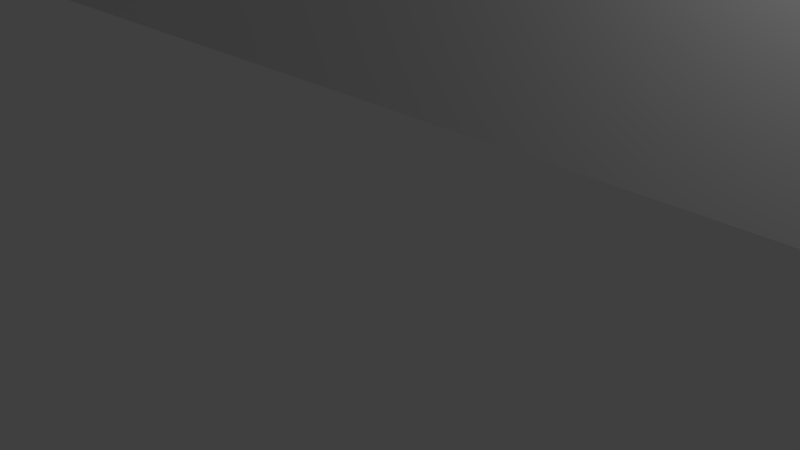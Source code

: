 # Source: k-wing-blank-v2.blend  (saved by Blender 2.71.0; exported with 4.5.12 LTS)
import bpy
from mathutils import Matrix  # noqa: F401  (used for matrix-valued properties, if any)

bpy.ops.wm.read_factory_settings(use_empty=True)
scene = bpy.context.scene
scene.name = 'Scene'

# ---- collections
col_collection_1 = bpy.data.collections.new('Collection 1'); scene.collection.children.link(col_collection_1)

# ---- world
world_world = bpy.data.worlds.new('World'); scene.world = world_world
world_world.color = (0.05088, 0.05088, 0.05088)
world_world.use_sun_shadow = False
world_world.sun_shadow_jitter_overblur = 0.0
world_world.cycles.sampling_method = 'MANUAL'
world_world.cycles.sample_map_resolution = 256

# ---- cameras
cam_camera = bpy.data.cameras.new('Camera')
cam_camera.clip_end = 100.0
cam_camera.lens = 35.0
cam_camera.sensor_width = 32.0
cam_camera.sensor_height = 18.0
cam_camera.ortho_scale = 7.314
cam_camera.dof.focus_distance = 0.0
cam_camera.dof.aperture_fstop = 128.0

# ---- lights
light_lamp = bpy.data.lights.new('Lamp', 'POINT')
light_lamp.transmission_factor = 0.0
light_lamp.cutoff_distance = 30.0
light_lamp.energy = 100.0
light_lamp.shadow_buffer_clip_start = 1.001
light_lamp.shadow_soft_size = 0.1
light_lamp.shadow_maximum_resolution = 0.006
light_lamp.use_absolute_resolution = True
light_lamp.cycles.use_multiple_importance_sampling = False

# ---- meshes
me_k_wing_box = bpy.data.meshes.new('K-Wing-Box')
me_k_wing_box.from_pydata([(-48.0, 81.0, 24.0), (-48.0, 81.0, 0.001), (-48.0, 16.38, 0.001), (-48.0, 5.0, 24.0), (-48.0, 5.0, 0.001), (-47.0, 82.0, 24.0), (-47.19, 81.98, 0.001), (-47.19, 81.98, 24.0), (-47.38, 81.92, 24.0), (-46.0, 80.0, 24.0), (-47.56, 81.83, 24.0), (-47.92, 81.38, 24.0), (-47.92, 81.38, 24.0), (-47.71, 81.71, 24.0), (-47.71, 81.71, 24.0), (-47.71, 81.71, 24.0), (-47.83, 81.56, 24.0), (-47.98, 81.19, 24.0), (-0.411, 62.44, 15.41), (-1.001, 62.22, 15.56), (-0.665, 62.12, 15.25), (12.08, 62.64, 15.25), (11.94, 62.54, 14.5), (12.25, 62.19, 14.5), (-1.001, 61.97, 15.25), (-0.613, 61.93, 14.5), (-0.277, 62.23, 14.89), (-0.251, 62.19, 14.5), (-1.001, 61.81, 14.89), (-1.001, 61.76, 14.5), (0.06, 62.54, 14.5), (-0.082, 62.64, 15.25), (0.124, 62.99, 15.25), (0.298, 62.93, 14.5), (0.024, 63.35, 15.56), (0.298, 63.72, 15.25), (0.448, 63.36, 14.5), (0.448, 63.76, 14.89), (0.499, 63.78, 14.5), (0.298, 62.93, 6.998), (0.06, 63.64, 15.56), (-0.251, 63.55, 15.8), (13.0, 61.76, 6.998), (12.25, 62.19, 6.998), (11.5, 57.34, 6.998), (11.94, 62.54, 6.998), (11.7, 62.93, 6.998), (11.5, 63.78, 6.998), (11.5, 69.51, 0.995), (11.55, 63.36, 14.5), (-47.74, 81.67, 0.001), (-47.56, 81.83, 0.001), (-47.71, 81.71, 0.001), (-47.87, 81.49, 0.001), (-47.98, 81.19, 0.001), (0.0, 82.0, 0.001), (-47.0, 82.0, 0.001), (55.25, 80.67, 0.001), (54.34, 79.75, 0.001), (55.25, 80.67, 2.998), (54.34, 79.75, 2.998), (54.0, 78.5, 2.998), (54.0, 78.5, 0.001), (54.34, 77.25, 2.998), (54.34, 77.25, 0.001), (55.25, 76.34, 2.998), (56.5, 76.0, 2.998), (53.0, 77.0, 22.0), (21.0, 77.0, 0.997), (53.0, 77.0, 0.997), (58.0, 80.0, 22.0), (21.0, 77.0, 22.0), (55.25, 76.34, 0.001), (-8.997, 70.94, 22.0), (21.0, 70.94, 22.0), (0.0, 80.0, 22.0), (-8.997, 77.0, 22.0), (-39.71, 20.11, 21.25), (-9.703, 16.76, 21.25), (-39.56, 20.25, 20.89), (-47.92, 81.39, 0.001), (-47.92, 81.38, 0.001), (-47.83, 81.56, 0.001), (-47.78, 81.62, 0.001), (-39.94, 45.0, 21.57), (-40.26, 45.0, 21.8), (-39.94, 19.9, 21.57), (-47.38, 81.92, 0.001), (-46.67, 79.75, 0.001), (-47.0, 78.5, 0.001), (-39.51, 42.55, 14.5), (-39.51, 20.29, 20.5), (-39.51, 20.29, 7.398), (-41.0, 13.74, 21.98), (-41.0, 8.806, 22.0), (-16.23, 12.14, 22.0), (-42.0, 7.498, 0.001), (49.15, 4.0, 0.001), (-42.34, 6.247, 0.001), (-42.34, 8.748, 2.998), (-42.34, 8.748, 0.001), (-42.0, 7.498, 2.998), (-43.25, 9.663, 2.998), (-42.34, 6.247, 2.998), (-43.25, 5.332, 2.998), (-44.5, 4.997, 2.998), (-6.941, 60.43, 15.56), (-6.702, 60.25, 15.25), (-46.67, 77.25, 0.001), (-45.75, 80.67, 2.998), (-46.67, 79.75, 2.998), (-47.0, 78.5, 2.998), (-46.67, 77.25, 2.998), (-7.252, 39.35, 15.8), (-7.252, 60.66, 15.8), (-7.614, 39.71, 15.95), (-47.98, 4.805, 24.0), (-46.0, 5.997, 24.0), (-47.92, 4.617, 24.0), (-8.002, 61.22, 16.0), (-8.002, 40.1, 16.0), (-7.614, 60.93, 15.95), (-6.501, 60.1, 6.998), (-1.001, 61.76, 6.998), (-6.501, 60.1, 14.5), (-6.552, 60.14, 14.89), (-47.83, 4.444, 24.0), (-47.71, 4.293, 24.0), (-47.71, 4.293, 24.0), (-47.71, 4.293, 24.0), (-47.56, 4.169, 24.0), (-47.38, 4.076, 24.0), (-47.71, 4.293, 0.001), (-47.98, 4.805, 0.001), (-6.702, 38.8, 15.25), (-6.941, 39.04, 15.56), (-47.74, 4.331, 0.001), (-47.38, 4.076, 0.001), (-47.19, 4.019, 0.001), (-47.19, 4.019, 24.0), (0.499, 50.01, 0.995), (11.5, 50.01, 0.995), (0.499, 69.51, 0.995), (0.499, 57.34, 6.998), (-47.0, 4.0, 24.0), (-0.251, 62.19, 6.998), (-47.0, 4.0, 0.001), (0.499, 63.78, 6.998), (-47.78, 4.384, 0.001), (-47.56, 4.169, 0.001), (-47.83, 4.444, 0.001), (-47.92, 4.617, 0.001), (11.5, 50.01, 5.497), (11.5, 49.96, 5.885), (0.499, 50.01, 5.497), (11.5, 49.57, 6.559), (11.5, 49.26, 6.797), (-46.67, 6.247, 0.001), (-46.67, 8.748, 0.001), (-47.0, 7.498, 0.001), (-45.75, 5.332, 0.001), (11.5, 49.81, 6.248), (0.499, 49.81, 6.248), (-45.75, 9.663, 2.998), (-46.67, 8.748, 2.998), (-47.0, 7.498, 2.998), (-46.67, 6.247, 2.998), (21.0, 70.26, 21.8), (21.0, 69.51, 20.5), (21.0, 70.62, 21.95), (21.0, 69.95, 21.57), (21.0, 69.71, 21.25), (21.0, 69.56, 20.89), (21.0, 69.51, 16.0), (13.0, 69.51, 16.0), (12.61, 69.51, 15.95), (-8.997, 70.26, 21.8), (-8.997, 69.51, 20.5), (-8.997, 69.95, 21.57), (-8.997, 69.56, 20.89), (8.192, 69.51, 16.38), (11.5, 69.51, 14.5), (11.55, 69.51, 14.89), (11.7, 69.51, 15.25), (11.94, 69.51, 15.56), (12.25, 69.51, 15.8), (0.448, 69.51, 14.89), (0.499, 69.51, 14.5), (0.298, 69.51, 15.25), (0.06, 69.51, 15.56), (-0.251, 69.51, 15.8), (21.0, 45.0, 0.997), (51.56, 20.25, 20.89), (51.71, 45.0, 21.25), (51.56, 45.0, 20.89), (53.0, 42.19, 21.98), (53.0, 45.0, 21.98), (52.81, 45.0, 21.98), (0.499, 49.57, 6.559), (0.499, 49.26, 6.797), (0.499, 48.9, 6.947), (0.499, 49.96, 5.885), (28.7, 38.6, 14.5), (28.7, 42.75, 14.5), (28.65, 38.65, 14.89), (28.65, 42.8, 14.89), (28.26, 43.19, 15.56), (28.26, 39.04, 15.56), (28.5, 42.95, 15.25), (28.5, 38.8, 15.25), (27.2, 40.1, 16.0), (27.2, 44.25, 16.0), (20.0, 40.1, 16.0), (19.61, 39.71, 15.95), (18.94, 39.04, 15.56), (27.59, 39.71, 15.95), (27.59, 43.87, 15.95), (27.95, 39.35, 15.8), (27.95, 43.5, 15.8), (21.0, 45.0, 16.0), (18.7, 38.8, 15.25), (51.51, 45.0, 20.5), (51.94, 45.0, 21.57), (52.26, 45.0, 21.8), (52.62, 45.0, 21.95), (51.51, 43.66, 15.95), (51.51, 43.3, 15.8), (51.51, 42.99, 15.56), (51.51, 42.75, 15.25), (51.51, 20.29, 20.5), (51.51, 42.6, 14.89), (51.51, 44.05, 16.0), (51.51, 45.0, 16.0), (51.51, 42.55, 7.398), (51.51, 20.29, 7.398), (51.51, 42.55, 14.5), (-46.0, 80.0, 22.0), (53.0, 45.0, 0.997), (45.39, 43.66, 15.95), (45.76, 43.3, 15.8), (46.07, 42.99, 15.56), (-45.75, 76.34, 0.001), (46.3, 42.75, 15.25), (-44.5, 76.0, 0.001), (40.96, 45.0, 16.0), (45.01, 44.05, 16.0), (45.76, 39.35, 15.8), (45.39, 39.71, 15.95), (46.45, 42.6, 14.89), (46.51, 42.55, 14.5), (46.07, 39.04, 15.56), (46.3, 38.8, 15.25), (45.01, 40.1, 16.0), (-6.552, 38.65, 14.89), (-6.501, 38.6, 14.5), (-6.501, 41.75, 6.998), (-8.997, 45.0, 16.0), (19.25, 39.35, 15.8), (18.5, 38.6, 14.5), (18.5, 38.6, 0.995), (28.7, 38.6, 0.995), (-45.75, 80.67, 0.001), (-44.5, 81.0, 0.001), (-43.25, 80.67, 0.001), (-43.25, 80.67, 2.998), (-42.34, 79.75, 2.998), (18.55, 38.65, 14.89), (-44.5, 81.0, 2.998), (19.25, 60.66, 15.8), (-45.75, 76.34, 2.998), (-44.5, 76.0, 2.998), (18.94, 60.43, 15.56), (-43.25, 76.34, 2.998), (-43.25, 76.34, 0.001), (-42.34, 77.25, 2.998), (-42.34, 77.25, 0.001), (-42.0, 78.5, 2.998), (18.5, 41.75, 0.995), (18.5, 41.75, 6.998), (-46.0, 5.997, 22.0), (-41.0, 49.15, 22.0), (28.7, 42.75, 0.995), (-6.501, 38.6, 0.995), (18.5, 60.1, 6.998), (11.5, 48.51, 6.998), (0.499, 48.51, 6.998), (11.5, 48.9, 6.947), (-44.5, 9.998, 0.001), (-45.75, 9.663, 0.001), (-44.5, 4.997, 0.001), (-43.25, 5.332, 0.001), (-43.25, 9.663, 0.001), (-44.5, 9.998, 2.998), (-45.75, 5.332, 2.998), (51.94, 19.9, 21.57), (51.71, 20.11, 21.25), (-16.26, 39.04, 15.56), (-15.95, 39.35, 15.8), (-16.26, 43.19, 15.56), (-15.59, 43.87, 15.95), (-15.2, 40.1, 16.0), (-15.2, 44.25, 16.0), (-16.5, 38.8, 15.25), (-16.65, 38.65, 14.89), (60.0, 5.0, 24.0), (60.0, 32.77, 0.001), (60.0, 81.0, 24.0), (-15.95, 43.5, 15.8), (60.0, 81.0, 0.001), (-15.59, 39.71, 15.95), (60.0, 5.0, 0.001), (59.0, 82.0, 24.0), (59.19, 81.98, 24.0), (58.0, 80.0, 24.0), (59.38, 81.92, 24.0), (59.0, 4.0, 0.001), (59.0, 4.0, 24.0), (59.0, 82.0, 0.001), (-16.7, 38.6, 14.5), (-6.501, 41.75, 0.995), (-16.5, 42.95, 15.25), (-16.65, 42.8, 14.89), (-16.7, 42.75, 14.5), (-24.25, 43.5, 15.8), (-23.94, 43.19, 15.56), (-25.0, 44.25, 16.0), (-23.55, 42.8, 14.89), (-23.5, 42.75, 14.5), (-24.62, 43.87, 15.95), (-24.25, 39.35, 15.8), (-23.94, 39.04, 15.56), (-23.7, 42.95, 15.25), (-23.5, 42.75, 0.995), (-23.7, 38.8, 15.25), (-23.55, 38.65, 14.89), (58.0, 5.997, 24.0), (56.5, 76.0, 0.001), (56.5, 81.0, 0.001), (57.75, 80.67, 0.001), (36.25, 43.5, 15.8), (35.94, 43.19, 15.56), (36.62, 43.87, 15.95), (37.0, 44.25, 16.0), (52.26, 19.62, 21.8), (57.75, 76.34, 0.001), (57.75, 80.67, 2.998), (58.67, 79.75, 2.998), (56.5, 81.0, 2.998), (57.75, 76.34, 2.998), (58.67, 77.25, 2.998), (59.0, 78.5, 2.998), (53.0, 49.15, 22.0), (58.0, 5.997, 22.0), (21.94, 16.55, 21.57), (22.25, 16.27, 21.8), (53.0, 8.806, 22.0), (22.93, 10.68, 22.0), (59.19, 4.019, 24.0), (59.38, 4.076, 24.0), (52.62, 19.3, 21.95), (53.0, 13.74, 21.98), (57.75, 5.332, 0.001), (56.5, 4.997, 0.001), (55.25, 5.332, 0.001), (57.75, 9.663, 2.998), (57.75, 9.663, 0.001), (58.67, 8.748, 2.998), (56.5, 9.998, 2.998), (56.5, 9.998, 0.001), (55.25, 9.663, 2.998), (55.25, 9.663, 0.001), (54.34, 8.748, 2.998), (54.34, 8.748, 0.001), (54.34, 6.247, 2.998), (55.25, 5.332, 2.998), (56.5, 4.997, 2.998), (57.75, 5.332, 2.998), (58.67, 6.247, 0.001), (22.61, 15.94, 21.95), (21.7, 16.76, 21.25), (54.0, 7.498, 2.998), (59.0, 7.498, 2.998), (21.55, 16.89, 20.89), (35.7, 42.95, 15.25), (36.62, 39.71, 15.95), (37.0, 40.1, 16.0), (35.5, 42.75, 0.995), (35.7, 38.8, 15.25), (35.94, 39.04, 15.56), (35.55, 38.65, 14.89), (35.55, 42.8, 14.89), (35.5, 42.75, 14.5), (46.51, 38.6, 7.398), (46.51, 38.6, 14.5), (46.45, 38.65, 14.89), (36.25, 39.35, 15.8), (35.5, 38.6, 14.5), (36.62, 38.6, 7.347), (37.0, 38.6, 7.398), (35.5, 38.6, 5.897), (46.51, 42.55, 7.398), (59.83, 81.56, 24.0), (59.92, 81.38, 24.0), (59.98, 81.19, 24.0), (59.71, 81.71, 24.0), (59.71, 81.71, 24.0), (59.56, 81.83, 24.0), (59.71, 81.71, 24.0), (59.74, 81.67, 0.001), (59.71, 81.71, 0.001), (59.56, 81.83, 0.001), (59.92, 81.38, 0.001), (59.98, 81.19, 0.001), (59.19, 81.98, 0.001), (59.38, 81.92, 0.001), (59.83, 81.56, 0.001), (59.78, 81.62, 0.001), (58.67, 79.75, 0.001), (59.0, 78.5, 0.001), (58.67, 77.25, 0.001), (-41.0, 45.0, 0.997), (-39.51, 45.0, 16.0), (-8.997, 45.0, 0.997), (-16.7, 38.6, 0.995), (-16.7, 42.75, 0.995), (58.67, 8.748, 0.001), (-25.0, 40.1, 16.0), (59.92, 4.617, 24.0), (59.92, 4.617, 24.0), (35.7, 18.53, 6.648), (35.94, 18.55, 6.959), (35.7, 38.6, 6.648), (35.55, 18.51, 6.286), (35.55, 38.6, 6.286), (35.5, 18.5, 5.897), (35.5, 18.5, 0.995), (37.0, 18.67, 7.398), (36.25, 38.6, 7.197), (36.62, 18.63, 7.347), (-24.62, 39.71, 15.95), (-33.01, 44.05, 16.0), (-34.07, 39.04, 15.56), (-34.3, 38.8, 15.25), (-23.5, 38.6, 14.5), (-25.0, 38.6, 7.398), (-24.62, 38.6, 7.347), (-34.45, 38.65, 14.89), (35.94, 38.6, 6.959), (21.5, 16.94, 0.995), (36.25, 18.59, 7.197), (13.0, 63.33, 16.0), (20.0, 61.22, 16.0), (19.61, 60.93, 15.95), (18.55, 60.14, 14.89), (13.0, 61.81, 14.89), (18.5, 60.1, 14.5), (13.0, 61.97, 15.25), (-34.51, 38.6, 14.5), (59.71, 4.293, 24.0), (59.71, 4.293, 24.0), (59.83, 4.444, 24.0), (59.92, 4.617, 24.0), (59.98, 4.805, 24.0), (-33.39, 39.71, 15.95), (59.98, 4.805, 0.001), (59.87, 4.513, 0.001), (59.78, 4.384, 0.001), (59.92, 4.607, 0.001), (59.74, 4.331, 0.001), (59.38, 4.076, 0.001), (59.56, 4.169, 24.0), (-23.5, 38.6, 5.897), (-8.997, 77.0, 0.997), (59.83, 4.444, 0.001), (59.71, 4.293, 24.0), (59.71, 4.293, 0.001), (-24.25, 38.6, 7.197), (-23.94, 38.6, 6.959), (59.19, 4.019, 0.001), (59.56, 4.169, 0.001), (59.92, 4.617, 0.001), (54.34, 6.247, 0.001), (54.0, 7.498, 0.001), (11.5, 8.502, 22.0), (28.23, 12.14, 22.0), (28.23, 16.25, 22.0), (22.93, 15.66, 22.0), (11.5, 10.68, 22.0), (0.499, 8.502, 22.0), (21.5, 16.94, 20.5), (21.7, 11.91, 21.25), (59.0, 7.498, 0.001), (58.67, 6.247, 2.998), (-9.502, 16.94, 0.995), (21.94, 11.67, 21.57), (21.55, 12.06, 20.89), (21.5, 12.11, 20.5), (21.5, 12.11, 0.995), (22.25, 11.36, 21.8), (22.61, 11.0, 21.95), (11.5, 11.36, 21.8), (11.5, 11.0, 21.95), (11.5, 11.91, 21.25), (11.5, 12.11, 20.5), (11.5, 12.06, 20.89), (11.5, 11.67, 21.57), (-23.7, 38.6, 6.648), (-23.94, 18.55, 6.959), (-24.25, 18.59, 7.197), (-23.5, 18.5, 0.995), (-23.5, 18.5, 5.897), (-23.55, 38.6, 6.286), (-23.55, 18.51, 6.286), (-24.62, 18.63, 7.347), (-39.51, 43.3, 15.8), (-39.51, 45.0, 20.5), (-39.56, 45.0, 20.89), (-40.81, 45.0, 21.98), (-41.0, 45.0, 21.98), (-41.0, 42.19, 21.98), (-40.62, 45.0, 21.95), (-39.71, 45.0, 21.25), (-39.51, 43.66, 15.95), (-33.76, 43.3, 15.8), (-33.39, 43.66, 15.95), (-39.51, 44.05, 16.0), (-39.51, 42.75, 15.25), (-34.3, 42.75, 15.25), (-39.51, 42.99, 15.56), (-33.76, 39.35, 15.8), (-34.07, 42.99, 15.56), (-34.45, 42.6, 14.89), (-33.01, 40.1, 16.0), (-39.51, 42.6, 14.89), (-34.51, 42.55, 14.5), (-39.51, 42.55, 7.398), (13.0, 62.92, 15.95), (13.0, 62.54, 15.8), (18.7, 60.25, 15.25), (13.0, 61.76, 14.5), (12.61, 63.44, 15.95), (12.25, 63.55, 15.8), (13.0, 62.22, 15.56), (12.55, 62.85, 15.8), (12.47, 62.53, 15.56), (11.98, 63.02, 15.41), (-34.51, 38.6, 7.398), (-34.51, 42.55, 7.398), (-41.0, 77.0, 0.997), (-16.23, 16.25, 22.0), (-10.93, 15.66, 22.0), (-10.93, 10.68, 22.0), (0.499, 10.68, 22.0), (-9.553, 16.89, 20.89), (11.5, 8.502, 13.0), (0.499, 8.502, 13.0), (0.499, 12.11, 20.5), (0.499, 12.06, 20.89), (0.499, 11.91, 21.25), (0.499, 11.67, 21.57), (0.499, 11.36, 21.8), (0.499, 11.0, 21.95), (11.5, 12.11, 13.0), (0.499, 12.11, 13.0), (-9.502, 16.94, 20.5), (-9.502, 12.11, 0.995), (-8.997, 70.62, 21.95), (-8.997, 69.71, 21.25), (-9.502, 12.11, 20.5), (-10.25, 11.36, 21.8), (-9.941, 11.67, 21.57), (-9.941, 16.55, 21.57), (-9.703, 11.91, 21.25), (-8.997, 69.51, 16.0), (-1.001, 69.51, 16.0), (-0.613, 69.51, 15.95), (-9.553, 12.06, 20.89), (-10.25, 16.27, 21.8), (-10.61, 15.94, 21.95), (-10.61, 11.0, 21.95), (12.61, 61.93, 14.5), (12.66, 62.12, 15.25), (12.28, 63.34, 15.8), (11.94, 63.64, 15.56), (11.7, 63.72, 15.25), (11.55, 63.76, 14.89), (11.75, 63.35, 15.25), (11.5, 63.78, 14.5), (-25.0, 18.67, 7.398), (-23.7, 18.53, 6.648), (11.75, 62.95, 14.89), (-42.0, 78.5, 0.001), (-40.26, 19.62, 21.8), (-40.62, 19.3, 21.95), (-41.0, 77.0, 22.0), (-42.34, 79.75, 0.001), (-1.001, 63.33, 16.0), (-0.351, 63.13, 15.8), (-0.613, 63.44, 15.95), (-0.251, 62.77, 15.56), (-0.548, 62.85, 15.8), (-1.001, 62.54, 15.8), (-1.001, 62.92, 15.95), (-0.716, 63.15, 15.95), (-0.807, 62.63, 15.8)], [], [(0, 1, 2), (0, 2, 3), (4, 3, 2), (5, 6, 7), (7, 8, 9), (8, 10, 9), (11, 12, 9), (5, 7, 9), (13, 9, 14), (14, 9, 15), (10, 15, 9), (16, 9, 13), (16, 11, 9), (17, 9, 12), (0, 9, 17), (18, 19, 20), (21, 22, 23), (19, 24, 20), (20, 25, 26), (25, 27, 26), (25, 28, 29), (18, 20, 26), (30, 31, 18), (30, 32, 31), (24, 25, 20), (30, 26, 27), (33, 32, 30), (34, 32, 35), (33, 36, 35), (32, 33, 35), (37, 35, 36), (36, 38, 37), (30, 39, 33), (40, 41, 34), (35, 40, 34), (30, 18, 26), (42, 43, 44), (43, 45, 44), (45, 46, 44), (45, 43, 23), (47, 48, 44), (47, 44, 46), (49, 47, 46), (14, 50, 13), (51, 52, 10), (16, 53, 11), (54, 1, 17), (15, 52, 14), (25, 24, 28), (55, 56, 5), (57, 58, 55), (58, 59, 60), (58, 60, 61), (58, 61, 62), (62, 61, 63), (62, 63, 64), (64, 63, 65), (59, 66, 60), (60, 66, 61), (61, 66, 63), (67, 68, 69), (67, 70, 71), (72, 55, 64), (67, 71, 68), (73, 74, 75), (76, 73, 75), (71, 75, 74), (77, 78, 79), (53, 80, 11), (12, 81, 17), (50, 14, 52), (82, 16, 83), (13, 83, 16), (15, 10, 52), (84, 85, 86), (8, 87, 10), (12, 80, 81), (12, 11, 80), (53, 16, 82), (77, 84, 86), (54, 17, 81), (56, 6, 5), (8, 7, 87), (6, 87, 7), (83, 88, 82), (83, 13, 50), (51, 10, 87), (1, 54, 88), (0, 17, 1), (89, 1, 88), (90, 91, 92), (93, 94, 95), (96, 97, 98), (99, 100, 96), (99, 96, 101), (102, 100, 99), (98, 103, 101), (98, 101, 96), (103, 104, 101), (99, 101, 105), (106, 107, 19), (80, 88, 81), (54, 81, 88), (53, 88, 80), (82, 88, 53), (50, 88, 83), (52, 88, 50), (51, 88, 52), (87, 88, 51), (6, 88, 87), (2, 1, 89), (108, 2, 89), (88, 109, 110), (88, 110, 111), (88, 111, 89), (89, 111, 112), (89, 112, 108), (112, 111, 109), (110, 109, 111), (113, 114, 115), (3, 116, 117), (114, 113, 106), (116, 118, 117), (119, 120, 121), (122, 123, 124), (28, 24, 125), (125, 124, 28), (107, 125, 24), (24, 19, 107), (126, 117, 118), (127, 117, 126), (128, 117, 127), (129, 117, 128), (130, 117, 129), (130, 131, 117), (124, 29, 28), (132, 130, 129), (129, 128, 132), (133, 118, 116), (3, 4, 116), (134, 107, 135), (106, 135, 107), (134, 125, 107), (127, 136, 128), (128, 136, 132), (121, 115, 114), (133, 116, 4), (135, 106, 113), (137, 138, 131), (131, 139, 117), (48, 140, 141), (140, 142, 143), (144, 117, 139), (139, 131, 138), (39, 145, 143), (146, 144, 138), (144, 139, 138), (143, 147, 39), (148, 127, 126), (39, 147, 33), (137, 131, 130), (33, 147, 36), (132, 149, 130), (147, 38, 36), (150, 126, 118), (150, 148, 126), (127, 148, 136), (147, 143, 142), (150, 118, 151), (133, 151, 118), (137, 130, 149), (141, 152, 44), (152, 153, 44), (141, 140, 152), (154, 152, 140), (44, 155, 156), (138, 157, 146), (137, 157, 138), (2, 158, 159), (160, 146, 157), (137, 149, 157), (149, 132, 157), (132, 136, 157), (136, 148, 157), (159, 157, 4), (148, 150, 157), (150, 151, 157), (133, 157, 151), (4, 157, 133), (2, 159, 4), (155, 44, 161), (162, 161, 153), (158, 163, 164), (153, 161, 44), (158, 164, 165), (158, 165, 159), (154, 153, 152), (159, 165, 166), (159, 166, 157), (157, 166, 160), (155, 161, 162), (167, 168, 169), (167, 170, 171), (167, 171, 172), (167, 172, 168), (173, 71, 168), (174, 168, 175), (169, 176, 167), (168, 172, 177), (178, 171, 170), (170, 167, 178), (176, 178, 167), (172, 179, 177), (180, 175, 168), (166, 165, 163), (164, 163, 165), (177, 180, 168), (173, 168, 174), (181, 182, 180), (180, 183, 184), (180, 184, 185), (180, 185, 175), (183, 180, 182), (181, 48, 47), (180, 186, 187), (180, 187, 142), (180, 142, 181), (187, 186, 38), (37, 38, 186), (188, 180, 189), (35, 188, 189), (35, 189, 40), (38, 147, 187), (186, 180, 188), (186, 188, 37), (35, 37, 188), (189, 190, 40), (48, 181, 142), (142, 140, 48), (141, 44, 48), (142, 187, 147), (58, 62, 55), (74, 168, 71), (169, 168, 74), (68, 71, 173), (68, 191, 69), (192, 193, 194), (195, 196, 197), (143, 154, 140), (155, 198, 156), (199, 156, 198), (200, 156, 199), (162, 153, 201), (153, 154, 201), (155, 162, 198), (198, 143, 199), (162, 143, 198), (143, 162, 201), (143, 201, 154), (202, 203, 204), (205, 204, 203), (206, 207, 208), (208, 209, 205), (204, 205, 209), (210, 211, 212), (212, 213, 210), (207, 214, 209), (215, 216, 210), (211, 210, 216), (217, 218, 215), (216, 215, 218), (218, 217, 206), (207, 206, 217), (219, 212, 211), (220, 204, 209), (196, 221, 197), (194, 197, 221), (193, 197, 194), (222, 197, 193), (223, 197, 222), (224, 197, 223), (146, 97, 144), (221, 225, 226), (227, 228, 229), (228, 230, 229), (225, 221, 231), (221, 232, 231), (233, 234, 235), (234, 229, 235), (0, 3, 9), (236, 9, 117), (237, 69, 191), (221, 196, 232), (237, 232, 196), (238, 239, 225), (226, 225, 239), (227, 226, 240), (239, 240, 226), (238, 225, 231), (6, 56, 88), (2, 108, 241), (228, 227, 242), (240, 242, 227), (243, 2, 241), (244, 245, 232), (239, 246, 240), (247, 239, 238), (230, 228, 248), (242, 248, 228), (248, 249, 230), (235, 230, 249), (240, 250, 242), (251, 248, 242), (231, 232, 245), (245, 238, 231), (247, 238, 252), (245, 252, 238), (244, 252, 245), (233, 235, 249), (244, 232, 237), (125, 253, 124), (254, 255, 124), (25, 29, 123), (27, 25, 123), (123, 145, 27), (29, 124, 123), (122, 124, 255), (120, 119, 256), (115, 121, 120), (209, 208, 207), (207, 217, 214), (257, 214, 217), (257, 217, 213), (215, 213, 217), (258, 259, 202), (260, 202, 259), (215, 210, 213), (220, 209, 214), (261, 56, 262), (261, 88, 56), (56, 55, 262), (263, 262, 55), (264, 263, 265), (204, 220, 266), (263, 264, 267), (263, 267, 262), (266, 258, 202), (266, 202, 204), (262, 267, 109), (262, 109, 261), (213, 268, 257), (261, 109, 88), (269, 241, 112), (108, 112, 241), (241, 269, 270), (241, 270, 243), (268, 271, 257), (243, 270, 272), (243, 272, 273), (274, 275, 273), (274, 273, 272), (112, 109, 269), (270, 269, 109), (270, 109, 267), (270, 267, 264), (270, 264, 265), (265, 276, 270), (277, 259, 278), (259, 258, 278), (2, 243, 273), (117, 9, 3), (236, 279, 280), (202, 260, 203), (281, 203, 260), (277, 282, 259), (94, 280, 279), (278, 283, 284), (285, 255, 284), (255, 278, 284), (143, 122, 285), (236, 117, 279), (156, 286, 44), (156, 200, 286), (255, 277, 278), (284, 44, 286), (200, 285, 284), (200, 284, 286), (2, 55, 287), (158, 2, 288), (199, 143, 200), (285, 200, 143), (289, 146, 160), (98, 97, 290), (289, 290, 97), (288, 2, 287), (289, 97, 146), (102, 291, 100), (291, 102, 292), (291, 292, 287), (287, 292, 163), (287, 163, 288), (288, 163, 158), (160, 166, 293), (221, 229, 194), (160, 293, 105), (160, 105, 289), (289, 105, 104), (289, 104, 290), (103, 98, 290), (103, 290, 104), (227, 229, 226), (166, 163, 293), (105, 293, 163), (105, 163, 292), (105, 292, 102), (102, 99, 105), (105, 101, 104), (222, 294, 223), (193, 295, 222), (145, 30, 27), (145, 39, 30), (123, 122, 143), (123, 143, 145), (255, 285, 122), (254, 124, 253), (296, 297, 298), (299, 300, 301), (256, 301, 120), (300, 120, 301), (134, 135, 302), (302, 303, 134), (304, 305, 306), (125, 134, 253), (307, 298, 297), (297, 296, 113), (135, 113, 296), (308, 306, 305), (113, 115, 309), (113, 309, 297), (309, 299, 307), (309, 307, 297), (299, 309, 300), (296, 302, 135), (309, 115, 300), (120, 300, 115), (305, 304, 310), (5, 311, 55), (312, 313, 314), (311, 313, 312), (315, 316, 97), (144, 97, 316), (317, 55, 311), (253, 134, 303), (303, 318, 253), (254, 253, 318), (254, 318, 282), (255, 319, 277), (282, 277, 319), (282, 255, 254), (282, 319, 255), (298, 320, 296), (321, 303, 302), (303, 321, 322), (323, 324, 307), (301, 325, 299), (302, 320, 321), (326, 321, 320), (302, 296, 320), (326, 327, 321), (299, 328, 307), (298, 307, 324), (328, 299, 325), (256, 325, 301), (324, 320, 298), (323, 329, 324), (330, 324, 329), (331, 326, 320), (320, 324, 331), (330, 331, 324), (327, 332, 322), (331, 333, 326), (322, 321, 327), (5, 9, 311), (334, 327, 326), (75, 71, 70), (75, 70, 313), (335, 313, 70), (72, 336, 305), (337, 317, 338), (339, 218, 340), (206, 340, 218), (339, 341, 218), (216, 218, 341), (341, 342, 216), (211, 216, 342), (57, 55, 337), (317, 337, 55), (223, 294, 343), (344, 305, 336), (223, 343, 224), (345, 338, 346), (338, 345, 347), (338, 347, 337), (337, 347, 59), (337, 59, 57), (57, 59, 58), (64, 65, 72), (72, 65, 66), (72, 66, 336), (336, 66, 348), (336, 348, 344), (349, 344, 348), (65, 63, 66), (66, 59, 347), (66, 347, 345), (66, 345, 346), (346, 350, 66), (67, 351, 70), (221, 226, 229), (70, 352, 335), (70, 351, 352), (294, 222, 295), (193, 192, 295), (192, 194, 229), (353, 354, 294), (355, 356, 352), (357, 358, 335), (294, 295, 353), (279, 335, 352), (359, 224, 343), (195, 197, 359), (197, 224, 359), (360, 195, 359), (361, 315, 362), (315, 97, 362), (363, 362, 97), (364, 365, 366), (365, 364, 367), (365, 367, 368), (368, 367, 369), (368, 369, 370), (370, 369, 371), (370, 371, 372), (363, 373, 374), (363, 374, 375), (363, 375, 362), (362, 375, 376), (362, 376, 361), (361, 376, 377), (378, 359, 343), (353, 295, 379), (373, 380, 374), (374, 380, 375), (375, 371, 369), (375, 369, 367), (375, 367, 364), (375, 364, 366), (366, 381, 375), (295, 192, 379), (192, 382, 379), (342, 244, 211), (219, 211, 244), (208, 383, 206), (384, 385, 341), (340, 206, 383), (208, 205, 383), (341, 339, 384), (203, 281, 386), (191, 219, 244), (387, 388, 383), (389, 390, 391), (383, 390, 387), (390, 205, 391), (203, 391, 205), (383, 205, 390), (389, 387, 390), (391, 203, 386), (250, 240, 246), (239, 247, 246), (251, 242, 250), (392, 249, 393), (393, 249, 394), (248, 394, 249), (248, 251, 394), (388, 250, 395), (246, 395, 250), (246, 247, 395), (342, 341, 385), (385, 384, 252), (252, 244, 385), (342, 385, 244), (388, 251, 250), (388, 395, 340), (339, 340, 395), (395, 247, 384), (339, 395, 384), (247, 252, 384), (340, 383, 388), (387, 251, 388), (396, 393, 389), (394, 389, 393), (394, 251, 389), (387, 389, 251), (389, 391, 396), (397, 398, 396), (386, 399, 391), (400, 233, 249), (260, 386, 281), (401, 313, 402), (403, 402, 313), (404, 405, 313), (406, 313, 405), (407, 313, 401), (306, 403, 313), (408, 409, 404), (404, 407, 408), (407, 404, 313), (314, 313, 406), (306, 313, 304), (410, 406, 405), (313, 335, 304), (406, 410, 314), (402, 411, 401), (412, 411, 403), (306, 308, 403), (413, 312, 414), (314, 414, 312), (414, 314, 410), (405, 404, 409), (415, 401, 411), (402, 403, 411), (412, 403, 308), (407, 401, 416), (415, 416, 401), (416, 408, 407), (409, 410, 405), (312, 317, 311), (413, 317, 312), (338, 317, 417), (413, 417, 317), (308, 305, 418), (419, 305, 344), (419, 418, 305), (413, 414, 417), (418, 417, 308), (410, 417, 414), (409, 408, 417), (410, 409, 417), (408, 416, 417), (416, 415, 417), (415, 411, 417), (412, 417, 411), (308, 417, 412), (346, 417, 418), (346, 418, 350), (346, 338, 417), (349, 419, 344), (419, 349, 350), (419, 350, 418), (348, 66, 349), (350, 349, 66), (420, 421, 422), (423, 322, 424), (425, 365, 305), (316, 357, 335), (256, 421, 325), (256, 422, 421), (325, 426, 328), (323, 307, 328), (427, 428, 335), (191, 244, 237), (234, 233, 392), (400, 392, 233), (400, 249, 392), (230, 235, 229), (429, 430, 431), (432, 433, 399), (432, 399, 434), (399, 435, 434), (431, 433, 429), (432, 429, 433), (234, 392, 436), (234, 436, 229), (397, 437, 438), (436, 397, 438), (360, 355, 195), (323, 328, 439), (421, 440, 325), (423, 318, 322), (318, 303, 322), (329, 323, 439), (333, 331, 330), (441, 442, 330), (334, 326, 333), (443, 327, 334), (444, 445, 443), (439, 328, 426), (334, 446, 443), (333, 330, 442), (396, 431, 447), (396, 447, 437), (430, 447, 431), (259, 448, 260), (396, 391, 399), (399, 433, 396), (396, 437, 397), (437, 447, 449), (430, 449, 447), (386, 260, 435), (399, 386, 435), (431, 396, 433), (396, 398, 393), (436, 392, 398), (449, 438, 437), (397, 436, 398), (392, 393, 398), (67, 69, 351), (196, 351, 237), (69, 237, 351), (196, 195, 351), (173, 174, 450), (173, 451, 219), (213, 212, 452), (453, 454, 455), (454, 453, 456), (334, 333, 446), (442, 446, 333), (443, 457, 444), (458, 459, 335), (459, 460, 335), (460, 427, 335), (461, 335, 428), (462, 335, 461), (304, 335, 462), (426, 463, 439), (462, 464, 304), (310, 304, 464), (441, 330, 329), (464, 462, 461), (463, 329, 439), (465, 427, 460), (459, 466, 460), (465, 467, 427), (424, 322, 332), (458, 468, 459), (358, 469, 470), (358, 470, 335), (443, 471, 327), (422, 472, 420), (473, 460, 466), (466, 459, 468), (282, 318, 423), (474, 475, 458), (476, 477, 443), (332, 327, 471), (357, 478, 358), (424, 332, 423), (305, 100, 55), (469, 479, 470), (474, 458, 335), (470, 474, 335), (461, 480, 464), (291, 287, 55), (469, 358, 478), (351, 355, 352), (351, 195, 355), (372, 100, 370), (370, 305, 368), (481, 97, 482), (363, 97, 481), (372, 371, 380), (372, 380, 482), (482, 380, 373), (482, 373, 481), (481, 373, 363), (371, 375, 380), (335, 117, 316), (144, 316, 117), (483, 352, 356), (359, 484, 360), (355, 360, 484), (485, 486, 484), (486, 356, 484), (355, 484, 356), (279, 352, 483), (356, 487, 483), (279, 483, 488), (357, 316, 478), (315, 478, 316), (473, 465, 460), (229, 489, 382), (229, 382, 192), (343, 294, 354), (461, 428, 480), (468, 458, 475), (479, 475, 470), (474, 470, 475), (379, 490, 353), (473, 466, 377), (428, 427, 467), (467, 480, 428), (466, 468, 377), (229, 436, 489), (491, 310, 377), (315, 361, 377), (425, 305, 491), (310, 491, 305), (365, 368, 305), (310, 464, 377), (464, 480, 377), (480, 467, 377), (467, 465, 377), (465, 473, 377), (468, 475, 377), (475, 479, 377), (479, 469, 377), (478, 377, 469), (315, 377, 478), (434, 435, 448), (366, 425, 491), (366, 491, 381), (448, 432, 434), (366, 365, 425), (489, 432, 448), (377, 376, 492), (489, 429, 432), (377, 492, 381), (377, 381, 491), (430, 429, 489), (492, 376, 381), (376, 375, 381), (449, 430, 489), (438, 449, 489), (489, 436, 438), (282, 493, 259), (435, 260, 448), (482, 97, 372), (484, 359, 485), (343, 354, 378), (354, 353, 494), (495, 382, 496), (489, 496, 382), (448, 497, 489), (496, 489, 497), (486, 485, 378), (359, 378, 485), (354, 494, 498), (382, 495, 379), (354, 498, 378), (499, 378, 498), (356, 486, 499), (494, 500, 498), (500, 501, 498), (499, 498, 501), (379, 495, 490), (490, 495, 502), (503, 504, 496), (494, 353, 490), (502, 505, 490), (378, 499, 486), (501, 487, 499), (443, 477, 506), (506, 477, 507), (477, 476, 508), (477, 508, 507), (509, 423, 332), (471, 510, 509), (471, 509, 332), (511, 512, 471), (471, 443, 511), (506, 511, 443), (443, 445, 476), (445, 513, 476), (91, 514, 515), (515, 516, 91), (517, 518, 519), (520, 515, 517), (84, 521, 85), (520, 85, 521), (520, 521, 516), (520, 516, 515), (518, 517, 515), (522, 523, 524), (440, 525, 524), (526, 527, 528), (441, 529, 530), (530, 528, 527), (527, 526, 531), (530, 527, 441), (442, 441, 527), (463, 524, 523), (532, 440, 524), (532, 524, 463), (532, 426, 440), (325, 440, 426), (531, 533, 534), (533, 531, 526), (457, 446, 534), (442, 527, 531), (522, 514, 523), (522, 524, 525), (523, 514, 530), (528, 530, 514), (421, 525, 440), (535, 534, 90), (534, 533, 90), (522, 515, 514), (525, 515, 522), (90, 533, 91), (525, 421, 515), (514, 91, 528), (528, 91, 526), (268, 452, 536), (271, 268, 537), (271, 538, 214), (220, 214, 538), (266, 453, 455), (266, 220, 453), (538, 453, 220), (451, 452, 212), (214, 257, 271), (212, 219, 451), (258, 455, 278), (258, 266, 455), (213, 452, 268), (44, 284, 283), (42, 44, 283), (455, 539, 283), (278, 455, 283), (62, 64, 55), (55, 72, 305), (68, 173, 191), (219, 191, 173), (175, 540, 174), (185, 541, 175), (542, 538, 271), (268, 536, 537), (452, 451, 450), (451, 173, 450), (452, 450, 536), (450, 540, 543), (450, 174, 540), (543, 536, 450), (542, 544, 21), (545, 21, 544), (542, 271, 537), (543, 537, 536), (543, 544, 537), (544, 542, 537), (42, 283, 539), (526, 91, 533), (515, 421, 518), (420, 518, 421), (446, 457, 443), (546, 444, 457), (523, 530, 529), (426, 532, 463), (329, 529, 441), (329, 463, 529), (463, 523, 529), (531, 534, 446), (446, 442, 531), (546, 457, 534), (535, 90, 92), (547, 546, 534), (547, 534, 535), (547, 535, 546), (546, 535, 92), (273, 275, 2), (518, 280, 519), (280, 94, 519), (93, 519, 94), (548, 280, 420), (518, 420, 280), (549, 95, 550), (550, 95, 551), (552, 551, 488), (95, 94, 551), (488, 551, 279), (551, 94, 279), (79, 78, 553), (448, 259, 493), (96, 100, 97), (494, 505, 500), (554, 555, 483), (504, 554, 502), (503, 554, 504), (505, 502, 554), (483, 487, 554), (487, 501, 554), (500, 554, 501), (505, 554, 500), (495, 504, 502), (495, 496, 504), (494, 490, 505), (356, 499, 487), (555, 488, 483), (556, 552, 555), (557, 552, 556), (558, 552, 557), (559, 552, 558), (560, 552, 559), (561, 552, 560), (488, 555, 552), (503, 562, 554), (503, 496, 562), (496, 497, 562), (563, 556, 555), (562, 563, 555), (562, 555, 554), (513, 564, 508), (279, 117, 335), (97, 100, 372), (565, 497, 493), (75, 236, 76), (74, 73, 169), (566, 169, 73), (566, 176, 169), (178, 567, 171), (568, 557, 556), (172, 171, 179), (567, 179, 171), (560, 569, 561), (559, 570, 560), (556, 563, 568), (566, 73, 177), (176, 566, 177), (176, 177, 179), (176, 179, 567), (176, 567, 178), (571, 572, 78), (177, 573, 574), (190, 180, 575), (553, 78, 576), (572, 576, 78), (576, 568, 553), (256, 119, 573), (177, 575, 180), (189, 180, 190), (571, 577, 570), (575, 41, 190), (578, 549, 550), (564, 553, 568), (569, 570, 577), (577, 578, 569), (557, 576, 558), (572, 558, 576), (576, 557, 568), (571, 570, 572), (454, 539, 455), (551, 579, 550), (570, 559, 572), (558, 572, 559), (578, 579, 569), (456, 453, 538), (578, 550, 579), (569, 579, 561), (569, 560, 570), (539, 454, 580), (21, 581, 542), (561, 579, 552), (551, 552, 579), (21, 23, 581), (493, 564, 568), (565, 493, 568), (23, 580, 581), (563, 565, 568), (542, 581, 456), (580, 454, 456), (497, 448, 493), (581, 580, 456), (456, 538, 542), (497, 565, 562), (563, 562, 565), (580, 42, 539), (43, 580, 23), (580, 43, 42), (582, 540, 541), (184, 583, 185), (541, 185, 583), (540, 175, 541), (584, 585, 49), (79, 553, 91), (564, 91, 553), (586, 584, 49), (181, 587, 182), (585, 182, 587), (564, 588, 91), (182, 585, 183), (584, 183, 585), (583, 184, 584), (183, 584, 184), (587, 181, 47), (507, 508, 564), (587, 47, 49), (507, 564, 589), (545, 583, 586), (508, 476, 513), (583, 582, 541), (583, 584, 586), (588, 564, 513), (545, 582, 583), (582, 545, 544), (92, 91, 588), (513, 445, 588), (444, 588, 445), (545, 590, 22), (586, 590, 545), (545, 22, 21), (564, 493, 512), (564, 512, 589), (543, 582, 544), (543, 540, 582), (282, 423, 493), (509, 493, 423), (49, 46, 45), (305, 370, 100), (590, 49, 22), (49, 45, 22), (589, 506, 507), (590, 586, 49), (49, 585, 587), (45, 23, 22), (92, 588, 546), (444, 546, 588), (510, 471, 512), (506, 589, 511), (493, 509, 510), (512, 493, 510), (512, 511, 589), (177, 574, 575), (41, 40, 190), (291, 55, 100), (591, 55, 275), (472, 422, 573), (573, 177, 76), (73, 76, 177), (256, 573, 422), (592, 85, 520), (592, 86, 85), (593, 517, 519), (472, 573, 76), (519, 93, 593), (313, 9, 75), (91, 516, 79), (593, 592, 520), (593, 520, 517), (236, 75, 9), (313, 311, 9), (77, 521, 84), (77, 79, 521), (516, 521, 79), (571, 86, 577), (76, 236, 594), (592, 577, 86), (78, 77, 571), (86, 571, 77), (548, 472, 594), (95, 549, 593), (236, 280, 594), (578, 593, 549), (95, 593, 93), (578, 577, 592), (593, 578, 592), (595, 55, 591), (55, 595, 263), (275, 55, 2), (265, 595, 591), (265, 591, 276), (265, 263, 595), (275, 274, 276), (275, 276, 591), (272, 270, 274), (276, 274, 270), (76, 594, 472), (280, 548, 594), (548, 420, 472), (596, 574, 573), (596, 573, 119), (597, 41, 598), (41, 575, 598), (596, 598, 574), (575, 574, 598), (597, 34, 41), (597, 32, 34), (597, 599, 31), (597, 600, 599), (599, 18, 31), (597, 31, 32), (601, 114, 106), (601, 602, 114), (121, 114, 602), (602, 596, 121), (602, 603, 596), (121, 596, 119), (601, 106, 19), (18, 600, 604), (18, 599, 600), (600, 603, 602), (598, 596, 603), (600, 602, 604), (604, 602, 601), (19, 18, 604), (600, 597, 603), (19, 604, 601), (598, 603, 597)])
me_k_wing_box.use_remesh_preserve_volume = False
me_k_wing_box.use_remesh_preserve_attributes = False
me_k_wing_box.use_mirror_vertex_groups = False
me_k_wing_box.update()
me_k_wing_box_001 = bpy.data.meshes.new('K-Wing-Box.001')
me_k_wing_box_001.from_pydata([(21.0, 70.08, 21.09), (21.0, 69.96, 21.09), (21.0, 69.85, 21.09), (21.0, 69.72, 21.09), (21.0, 69.64, 21.09), (7.557, 69.64, 21.09), (-8.997, 69.64, 21.09), (-8.997, 69.72, 21.09), (-8.997, 69.85, 21.09), (-8.997, 69.96, 21.09), (-8.997, 70.08, 21.09), (-39.64, 45.0, 21.09), (-39.64, 33.91, 21.09), (-39.64, 20.17, 21.09), (-23.08, 18.32, 21.09), (-9.636, 16.82, 21.09), (-9.636, 14.65, 21.09), (-9.636, 11.98, 21.09), (-4.005, 11.98, 21.09), (0.499, 11.98, 21.09), (0.499, 11.81, 21.09), (0.499, 11.55, 21.09), (0.499, 10.46, 21.09), (0.499, 8.502, 21.09), (10.4, 8.502, 21.09), (11.5, 8.502, 21.09), (11.5, 10.46, 21.09), (11.5, 10.76, 21.09), (11.5, 11.13, 21.09), (11.5, 11.49, 21.09), (11.5, 11.84, 21.09), (11.5, 11.98, 21.09), (16.01, 11.98, 21.09), (21.64, 11.98, 21.09), (21.64, 14.65, 21.09), (21.64, 16.82, 21.09), (35.08, 18.32, 21.09), (51.64, 20.17, 21.09), (51.64, 33.91, 21.09), (51.64, 45.0, 21.09), (-0.411, 62.44, 15.41), (-0.665, 62.12, 15.25), (-1.001, 62.22, 15.56), (-0.277, 62.23, 14.89), (-0.807, 62.63, 15.8), (-1.001, 61.97, 15.25), (0.06, 62.54, 14.5), (-0.613, 61.93, 14.5), (-1.001, 62.54, 15.8), (-0.548, 62.85, 15.8), (-6.702, 60.25, 15.25), (-0.251, 62.19, 14.5), (-0.082, 62.64, 15.25), (-6.941, 60.43, 15.56), (-1.001, 62.92, 15.95), (-0.251, 62.77, 15.56), (-6.552, 60.14, 14.89), (-1.001, 61.81, 14.89), (-0.251, 62.19, 6.998), (0.124, 62.99, 15.25), (-1.001, 61.76, 6.998), (-7.252, 60.66, 15.8), (-0.351, 63.13, 15.8), (-0.716, 63.15, 15.95), (-6.702, 38.8, 15.25), (-6.941, 39.04, 15.56), (-1.001, 61.76, 14.5), (0.298, 62.93, 6.998), (0.298, 62.93, 14.5), (-7.252, 39.35, 15.8), (-7.614, 60.93, 15.95), (-1.001, 63.33, 16.0), (-6.552, 38.65, 14.89), (-6.501, 60.1, 14.5), (0.499, 57.34, 6.998), (0.298, 63.72, 15.25), (0.024, 63.35, 15.56), (-7.614, 39.71, 15.95), (-0.613, 63.44, 15.95), (-16.5, 38.8, 15.25), (-16.65, 38.65, 14.89), (-16.26, 39.04, 15.56), (-6.501, 60.1, 6.998), (0.499, 63.78, 6.998), (0.448, 63.36, 14.5), (-0.251, 63.55, 15.8), (-15.59, 39.71, 15.95), (-8.002, 61.22, 16.0), (-8.002, 40.1, 16.0), (-1.001, 69.51, 16.0), (-6.501, 38.6, 14.5), (-16.7, 38.6, 14.5), (-15.95, 39.35, 15.8), (0.499, 48.51, 6.998), (0.499, 69.51, 0.995), (0.06, 63.64, 15.56), (0.448, 63.76, 14.89), (-6.501, 41.75, 6.998), (-15.2, 40.1, 16.0), (-8.997, 69.51, 16.0), (-0.613, 69.51, 15.95), (-16.65, 42.8, 14.89), (-16.5, 42.95, 15.25), (-16.7, 42.75, 14.5), (-16.26, 43.19, 15.56), (0.499, 48.9, 6.947), (0.499, 69.51, 14.5), (0.499, 50.01, 0.995), (0.499, 63.78, 14.5), (0.06, 69.51, 15.56), (0.298, 69.51, 15.25), (-0.251, 69.51, 15.8), (-15.95, 43.5, 15.8), (-15.59, 43.87, 15.95), (-8.997, 45.0, 16.0), (-15.2, 44.25, 16.0), (-8.997, 69.51, 20.5), (-6.501, 38.6, 0.995), (-16.7, 38.6, 0.995), (11.5, 48.51, 6.998), (0.499, 49.26, 6.797), (8.192, 69.51, 16.38), (0.499, 50.01, 5.497), (11.5, 69.51, 0.995), (0.448, 69.51, 14.89), (-23.55, 42.8, 14.89), (-23.5, 42.75, 14.5), (-23.94, 43.19, 15.56), (-6.501, 41.75, 0.995), (-16.7, 42.75, 0.995), (11.5, 48.9, 6.947), (11.5, 49.26, 6.797), (0.499, 49.57, 6.559), (18.5, 41.75, 6.998), (11.5, 69.51, 14.5), (0.499, 49.96, 5.885), (11.5, 50.01, 5.497), (11.5, 50.01, 0.995), (-24.62, 43.87, 15.95), (-25.0, 44.25, 16.0), (-39.51, 45.0, 16.0), (21.0, 69.51, 20.5), (-23.7, 42.95, 15.25), (-23.5, 42.75, 0.995), (-9.502, 16.94, 0.995), (18.5, 41.75, 0.995), (-24.25, 43.5, 15.8), (11.5, 57.34, 6.998), (0.499, 49.81, 6.248), (18.5, 60.1, 6.998), (11.55, 69.51, 14.89), (11.5, 49.96, 5.885), (11.5, 63.78, 6.998), (21.0, 69.56, 20.89), (12.61, 69.51, 15.95), (-23.7, 38.8, 15.25), (-23.55, 38.65, 14.89), (-23.5, 38.6, 5.897), (-23.94, 39.04, 15.56), (18.5, 38.6, 0.995), (-23.5, 18.5, 0.995), (-24.25, 39.35, 15.8), (11.5, 49.57, 6.559), (18.5, 60.1, 14.5), (11.5, 63.78, 14.5), (11.7, 69.51, 15.25), (-25.0, 40.1, 16.0), (-24.62, 39.71, 15.95), (-33.01, 44.05, 16.0), (-8.997, 69.56, 20.89), (12.25, 69.51, 15.8), (13.0, 69.51, 16.0), (-23.5, 38.6, 14.5), (21.5, 16.94, 0.995), (-23.5, 18.5, 5.897), (13.0, 61.76, 6.998), (11.5, 49.81, 6.248), (18.5, 38.6, 14.5), (13.0, 61.76, 14.5), (11.55, 63.76, 14.89), (11.94, 69.51, 15.56), (11.55, 63.36, 14.5), (11.7, 62.93, 6.998), (-39.51, 44.05, 16.0), (-39.51, 45.0, 20.5), (12.25, 63.55, 15.8), (12.61, 63.44, 15.95), (21.0, 69.51, 16.0), (-34.3, 38.8, 15.25), (-34.45, 38.65, 14.89), (-23.55, 38.6, 6.286), (-34.07, 39.04, 15.56), (21.5, 12.11, 0.995), (28.7, 38.6, 0.995), (-23.55, 18.51, 6.286), (-33.39, 39.71, 15.95), (12.25, 62.19, 6.998), (28.7, 38.6, 14.5), (18.55, 38.65, 14.89), (13.0, 61.81, 14.89), (11.7, 63.72, 15.25), (11.94, 62.54, 6.998), (-33.01, 40.1, 16.0), (-33.39, 43.66, 15.95), (11.94, 63.64, 15.56), (13.0, 63.33, 16.0), (-34.51, 38.6, 14.5), (-23.7, 38.6, 6.648), (-33.76, 39.35, 15.8), (-9.502, 12.11, 0.995), (21.5, 16.94, 20.5), (35.5, 18.5, 0.995), (-9.502, 16.94, 20.5), (12.61, 61.93, 14.5), (18.55, 60.14, 14.89), (-39.51, 43.66, 15.95), (12.28, 63.34, 15.8), (12.55, 62.85, 15.8), (20.0, 61.22, 16.0), (-34.45, 42.6, 14.89), (-34.3, 42.75, 15.25), (-34.51, 42.55, 14.5), (-25.0, 38.6, 7.398), (-23.7, 18.53, 6.648), (-23.94, 38.6, 6.959), (-34.07, 42.99, 15.56), (-9.502, 12.11, 20.5), (11.5, 12.11, 13.0), (35.55, 18.51, 6.286), (21.5, 12.11, 20.5), (28.7, 42.75, 14.5), (35.5, 18.5, 5.897), (35.5, 42.75, 0.995), (-33.76, 43.3, 15.8), (12.25, 62.19, 14.5), (28.65, 38.65, 14.89), (18.7, 38.8, 15.25), (13.0, 61.97, 15.25), (11.75, 63.35, 15.25), (11.94, 62.54, 14.5), (-39.51, 43.3, 15.8), (-39.56, 45.0, 20.89), (11.98, 63.02, 15.41), (13.0, 62.92, 15.95), (19.61, 60.93, 15.95), (21.0, 45.0, 16.0), (-34.51, 38.6, 7.398), (-24.62, 38.6, 7.347), (-24.25, 38.6, 7.197), (-23.94, 18.55, 6.959), (0.499, 12.11, 13.0), (35.7, 18.53, 6.648), (21.55, 16.89, 20.89), (28.7, 42.75, 0.995), (35.5, 38.6, 5.897), (-9.553, 16.89, 20.89), (12.66, 62.12, 15.25), (18.7, 60.25, 15.25), (11.75, 62.95, 14.89), (-39.51, 20.29, 20.5), (12.47, 62.53, 15.56), (13.0, 62.54, 15.8), (20.0, 40.1, 16.0), (-39.51, 42.6, 14.89), (-39.51, 42.75, 15.25), (-39.51, 42.99, 15.56), (-34.51, 42.55, 7.398), (-25.0, 18.67, 7.398), (-24.25, 18.59, 7.197), (0.499, 12.11, 20.5), (11.5, 12.11, 20.5), (0.499, 8.502, 13.0), (35.94, 18.55, 6.959), (35.55, 38.6, 6.286), (51.51, 20.29, 20.5), (21.55, 12.06, 20.89), (28.65, 42.8, 14.89), (35.5, 42.75, 14.5), (-9.553, 12.06, 20.89), (12.08, 62.64, 15.25), (28.5, 38.8, 15.25), (18.94, 39.04, 15.56), (13.0, 62.22, 15.56), (-39.56, 20.25, 20.89), (19.25, 60.66, 15.8), (19.61, 39.71, 15.95), (40.96, 45.0, 16.0), (27.2, 44.25, 16.0), (-39.51, 42.55, 14.5), (-39.51, 42.55, 7.398), (-24.62, 18.63, 7.347), (-39.51, 20.29, 7.398), (0.499, 12.06, 20.89), (11.5, 8.502, 13.0), (11.5, 12.06, 20.89), (36.25, 18.59, 7.197), (35.7, 38.6, 6.648), (51.56, 20.25, 20.89), (37.0, 18.67, 7.398), (35.5, 38.6, 14.5), (18.94, 60.43, 15.56), (27.2, 40.1, 16.0), (36.62, 18.63, 7.347), (35.94, 38.6, 6.959), (51.56, 45.0, 20.89), (51.51, 20.29, 7.398), (35.55, 42.8, 14.89), (28.5, 42.95, 15.25), (35.55, 38.65, 14.89), (28.26, 39.04, 15.56), (19.25, 39.35, 15.8), (27.59, 39.71, 15.95), (51.51, 45.0, 16.0), (37.0, 44.25, 16.0), (27.59, 43.87, 15.95), (36.25, 38.6, 7.197), (51.51, 45.0, 20.5), (51.51, 42.55, 14.5), (46.51, 38.6, 7.398), (36.62, 38.6, 7.347), (35.7, 42.95, 15.25), (46.51, 38.6, 14.5), (27.95, 39.35, 15.8), (45.01, 44.05, 16.0), (37.0, 40.1, 16.0), (51.51, 43.3, 15.8), (51.51, 42.55, 7.398), (51.51, 42.6, 14.89), (37.0, 38.6, 7.398), (35.7, 38.8, 15.25), (28.26, 43.19, 15.56), (46.45, 38.65, 14.89), (27.95, 43.5, 15.8), (45.01, 40.1, 16.0), (51.51, 44.05, 16.0), (36.62, 43.87, 15.95), (51.51, 43.66, 15.95), (51.51, 42.99, 15.56), (46.51, 42.55, 14.5), (51.51, 42.75, 15.25), (46.51, 42.55, 7.398), (46.3, 38.8, 15.25), (35.94, 39.04, 15.56), (35.94, 43.19, 15.56), (45.39, 43.66, 15.95), (36.62, 39.71, 15.95), (45.76, 43.3, 15.8), (46.07, 42.99, 15.56), (46.45, 42.6, 14.89), (36.25, 43.5, 15.8), (45.39, 39.71, 15.95), (46.3, 42.75, 15.25), (46.07, 39.04, 15.56), (36.25, 39.35, 15.8), (45.76, 39.35, 15.8)], [], [(40, 41, 42), (40, 43, 41), (42, 44, 40), (42, 41, 45), (46, 43, 40), (41, 43, 47), (42, 48, 44), (40, 44, 49), (45, 50, 42), (45, 41, 47), (46, 51, 43), (46, 40, 52), (47, 43, 51), (48, 42, 53), (44, 48, 54), (40, 49, 55), (49, 44, 54), (50, 45, 56), (53, 42, 50), (47, 57, 45), (58, 51, 46), (46, 52, 59), (55, 52, 40), (51, 60, 47), (48, 53, 61), (48, 61, 54), (62, 55, 49), (49, 54, 63), (64, 50, 56), (57, 56, 45), (53, 50, 65), (47, 66, 57), (60, 51, 58), (58, 46, 67), (68, 46, 59), (62, 59, 52), (62, 52, 55), (47, 60, 66), (61, 53, 69), (70, 54, 61), (49, 63, 62), (54, 71, 63), (64, 65, 50), (56, 72, 64), (56, 57, 73), (65, 69, 53), (73, 57, 66), (60, 58, 74), (67, 74, 58), (46, 68, 67), (59, 75, 68), (62, 76, 59), (66, 60, 73), (69, 77, 61), (54, 70, 71), (70, 61, 77), (78, 62, 63), (78, 63, 71), (64, 79, 65), (56, 73, 72), (72, 80, 64), (65, 81, 69), (60, 74, 82), (74, 67, 83), (67, 68, 83), (76, 75, 59), (68, 75, 84), (62, 85, 76), (82, 73, 60), (69, 86, 77), (70, 87, 71), (77, 88, 70), (62, 78, 85), (71, 89, 78), (79, 64, 80), (81, 65, 79), (90, 72, 73), (80, 72, 91), (92, 69, 81), (74, 93, 82), (83, 94, 74), (68, 84, 83), (75, 76, 95), (96, 84, 75), (95, 76, 85), (82, 97, 73), (69, 92, 86), (86, 98, 77), (87, 70, 88), (71, 87, 99), (88, 77, 98), (85, 78, 100), (71, 99, 89), (100, 78, 89), (101, 79, 80), (79, 102, 81), (90, 91, 72), (90, 73, 97), (91, 103, 80), (81, 104, 92), (93, 74, 105), (97, 82, 93), (94, 83, 106), (107, 74, 94), (83, 84, 108), (75, 95, 109), (84, 96, 108), (75, 110, 96), (85, 111, 95), (86, 92, 112), (113, 98, 86), (88, 114, 87), (114, 99, 87), (98, 115, 88), (100, 111, 85), (116, 89, 99), (116, 100, 89), (79, 101, 102), (80, 103, 101), (104, 81, 102), (90, 117, 91), (117, 90, 97), (118, 103, 91), (112, 92, 104), (105, 119, 93), (120, 105, 74), (93, 119, 97), (121, 94, 106), (108, 106, 83), (74, 107, 122), (94, 123, 107), (75, 109, 110), (109, 95, 111), (96, 124, 108), (124, 96, 110), (86, 112, 113), (113, 115, 98), (114, 88, 115), (111, 100, 121), (116, 121, 100), (125, 102, 101), (103, 126, 101), (127, 104, 102), (117, 118, 91), (117, 97, 128), (118, 129, 103), (104, 127, 112), (105, 130, 119), (105, 120, 131), (132, 120, 74), (97, 119, 133), (121, 134, 94), (121, 106, 124), (106, 108, 124), (74, 122, 135), (122, 107, 136), (123, 94, 134), (123, 137, 107), (110, 109, 121), (109, 111, 121), (124, 110, 121), (113, 112, 138), (115, 113, 139), (114, 115, 139), (116, 141, 121), (142, 102, 125), (125, 101, 126), (126, 103, 143), (102, 142, 127), (117, 144, 118), (117, 128, 145), (97, 145, 128), (129, 118, 143), (129, 143, 103), (146, 112, 127), (131, 130, 105), (119, 130, 147), (120, 132, 131), (148, 132, 74), (97, 133, 145), (133, 119, 149), (134, 121, 150), (74, 135, 148), (151, 135, 122), (122, 136, 151), (137, 136, 107), (134, 152, 123), (137, 123, 147), (138, 139, 113), (146, 138, 112), (114, 139, 140), (10, 9, 116), (141, 116, 153), (121, 141, 154), (142, 125, 155), (156, 125, 126), (143, 157, 126), (158, 127, 142), (117, 159, 144), (160, 118, 144), (145, 159, 117), (160, 143, 118), (146, 127, 161), (131, 147, 130), (147, 149, 119), (162, 131, 132), (162, 132, 148), (145, 133, 159), (133, 149, 163), (134, 150, 164), (165, 150, 121), (148, 135, 151), (136, 147, 151), (137, 147, 136), (164, 152, 134), (152, 147, 123), (139, 138, 166), (146, 167, 138), (140, 139, 168), (9, 8, 116), (3, 2, 141, 153), (153, 116, 169), (121, 154, 170), (171, 154, 141), (155, 158, 142), (156, 155, 125), (172, 156, 126), (157, 143, 160), (172, 126, 157), (158, 161, 127), (173, 144, 159), (144, 174, 160), (161, 167, 146), (147, 131, 162), (175, 149, 147), (162, 148, 176), (159, 133, 177), (177, 133, 163), (163, 149, 178), (179, 164, 150), (150, 165, 179), (121, 180, 165), (148, 151, 176), (151, 147, 176), (164, 181, 152), (152, 182, 147), (139, 166, 168), (167, 166, 138), (140, 168, 183), (8, 7, 169, 116), (4, 3, 153), (2, 1, 141), (5, 4, 153, 169), (121, 170, 180), (170, 154, 185), (154, 171, 186), (187, 171, 141), (155, 188, 158), (156, 189, 155), (156, 172, 189), (157, 160, 174), (157, 190, 172), (191, 161, 158), (192, 144, 173), (159, 193, 173), (194, 174, 144), (195, 167, 161), (162, 176, 147), (175, 178, 149), (175, 147, 196), (177, 197, 159), (177, 163, 198), (199, 163, 178), (181, 164, 179), (200, 179, 165), (165, 180, 200), (181, 182, 152), (201, 147, 182), (202, 168, 166), (166, 167, 195), (183, 184, 140), (168, 203, 183), (7, 6, 169), (1, 0, 141), (6, 5, 169), (180, 170, 204), (185, 204, 170), (186, 185, 154), (205, 186, 171), (187, 205, 171), (188, 155, 189), (191, 158, 188), (189, 172, 206), (174, 194, 157), (190, 157, 194), (207, 172, 190), (161, 191, 208), (209, 144, 192), (173, 210, 192), (193, 159, 197), (211, 173, 193), (212, 194, 144), (161, 208, 195), (213, 178, 175), (213, 175, 196), (196, 147, 201), (198, 197, 177), (198, 163, 214), (214, 163, 199), (178, 213, 199), (200, 181, 179), (204, 200, 180), (181, 201, 182), (202, 203, 168), (166, 195, 202), (183, 215, 184), (215, 183, 203), (204, 185, 216), (216, 185, 186), (205, 217, 186), (218, 205, 187), (189, 219, 188), (188, 220, 191), (206, 221, 189), (172, 222, 206), (194, 223, 190), (172, 207, 224), (207, 190, 223), (191, 225, 208), (209, 226, 144), (192, 227, 209), (210, 173, 228), (229, 192, 210), (197, 230, 193), (231, 173, 211), (232, 211, 193), (212, 223, 194), (144, 226, 212), (195, 208, 233), (196, 234, 213), (201, 234, 196), (198, 235, 197), (198, 214, 236), (199, 237, 214), (213, 237, 199), (238, 181, 200), (204, 238, 200), (181, 239, 201), (202, 195, 203), (215, 240, 184), (215, 203, 233), (242, 204, 216), (217, 216, 186), (217, 205, 243), (244, 205, 218), (187, 245, 218), (219, 189, 221), (188, 219, 220), (225, 191, 220), (246, 221, 206), (222, 172, 247), (246, 206, 222), (248, 172, 224), (207, 249, 224), (223, 249, 207), (233, 208, 225), (250, 226, 209), (229, 227, 192), (250, 209, 227), (210, 228, 251), (173, 231, 228), (210, 252, 229), (197, 235, 230), (253, 193, 230), (254, 231, 211), (254, 211, 232), (193, 253, 232), (249, 223, 212), (212, 226, 255), (195, 233, 203), (234, 256, 213), (201, 239, 234), (235, 198, 236), (257, 236, 214), (237, 257, 214), (256, 237, 213), (258, 181, 238), (242, 238, 204), (258, 239, 181), (215, 233, 240), (259, 184, 240), (184, 259, 241), (216, 260, 242), (217, 260, 216), (217, 243, 261), (244, 243, 205), (218, 262, 244), (262, 218, 245), (219, 221, 263), (220, 219, 264), (225, 220, 265), (266, 221, 246), (222, 247, 267), (172, 248, 247), (222, 267, 246), (224, 268, 248), (224, 249, 268), (233, 225, 240), (269, 226, 250), (270, 227, 229), (227, 271, 250), (272, 210, 251), (228, 273, 251), (228, 231, 254), (274, 252, 210), (275, 229, 252), (276, 230, 235), (230, 232, 253), (232, 277, 254), (249, 212, 268), (212, 255, 259), (278, 255, 226), (279, 256, 234), (279, 234, 239), (236, 280, 235), (236, 257, 281), (237, 282, 257), (282, 237, 256), (238, 242, 258), (242, 239, 258), (240, 265, 259), (12, 11, 241, 283), (259, 283, 241), (242, 260, 279), (217, 261, 260), (284, 261, 243), (284, 243, 244), (285, 244, 262), (245, 287, 262), (263, 264, 219), (221, 288, 263), (264, 265, 220), (265, 240, 225), (266, 289, 221), (266, 246, 289), (290, 267, 247), (247, 248, 290), (291, 246, 267), (268, 290, 248), (226, 269, 292), (250, 271, 269), (270, 293, 227), (270, 229, 294), (227, 293, 271), (295, 210, 272), (251, 296, 272), (228, 254, 273), (296, 251, 273), (274, 297, 252), (274, 210, 298), (275, 294, 229), (35, 34, 275, 252), (230, 276, 277), (235, 280, 276), (277, 232, 230), (299, 254, 277), (290, 268, 212), (212, 259, 267), (283, 259, 255), (16, 15, 255, 278), (278, 226, 292), (279, 282, 256), (242, 279, 239), (236, 281, 280), (300, 281, 257), (282, 300, 257), (265, 264, 259), (13, 12, 283), (282, 279, 260), (260, 261, 282), (300, 261, 284), (285, 284, 244), (262, 301, 285), (245, 286, 287), (301, 262, 287), (264, 263, 259), (289, 288, 221), (288, 259, 263), (246, 291, 289), (267, 290, 212), (291, 267, 259), (21, 20, 292, 269), (22, 21, 269, 271), (270, 294, 293), (25, 24, 271, 293), (302, 210, 295), (272, 303, 295), (272, 296, 303), (254, 299, 273), (296, 273, 299), (297, 274, 304), (36, 35, 252, 297), (305, 274, 298), (210, 302, 298), (32, 31, 294, 275), (34, 33, 275), (306, 277, 276), (307, 276, 280), (308, 299, 277), (15, 14, 283, 255), (17, 16, 278), (19, 18, 278, 292), (309, 280, 281), (281, 300, 310), (282, 261, 300), (14, 13, 283), (284, 310, 300), (285, 310, 284), (311, 285, 301), (313, 287, 286), (287, 314, 301), (289, 291, 288), (288, 291, 259), (20, 19, 292), (23, 22, 271), (31, 30, 293, 294), (26, 25, 293), (24, 23, 271), (295, 315, 302), (315, 295, 303), (299, 303, 296), (39, 38, 297, 304), (316, 304, 274), (37, 36, 297), (305, 317, 274), (305, 298, 318), (298, 302, 319), (33, 32, 275), (308, 277, 306), (320, 306, 276), (307, 320, 276), (280, 309, 307), (299, 308, 321), (18, 17, 278), (309, 281, 322), (310, 322, 281), (310, 285, 322), (311, 322, 285), (311, 301, 314), (286, 312, 323), (287, 313, 314), (313, 286, 324), (30, 29, 293), (27, 26, 293), (319, 302, 315), (299, 315, 303), (38, 37, 297), (316, 274, 325), (326, 317, 305), (327, 274, 317), (305, 318, 326), (298, 328, 318), (319, 328, 298), (308, 306, 329), (320, 329, 306), (307, 330, 320), (330, 307, 309), (299, 321, 328), (331, 321, 308), (309, 322, 330), (322, 311, 332), (314, 332, 311), (286, 323, 333), (334, 323, 312), (335, 314, 313), (313, 324, 335), (333, 324, 286), (29, 28, 293), (28, 27, 293), (299, 319, 315), (316, 325, 336), (337, 325, 274), (326, 338, 317), (339, 274, 327), (317, 338, 327), (340, 326, 318), (318, 328, 321), (319, 299, 328), (329, 341, 308), (329, 320, 342), (343, 320, 330), (321, 331, 338), (331, 308, 341), (332, 330, 322), (314, 335, 332), (323, 344, 333), (323, 334, 344), (316, 334, 312), (345, 335, 324), (324, 333, 345), (336, 334, 316), (325, 346, 336), (337, 347, 325), (337, 274, 339), (340, 338, 326), (327, 348, 339), (348, 327, 338), (340, 318, 338), (318, 321, 338), (329, 342, 341), (343, 342, 320), (330, 332, 343), (348, 338, 331), (348, 331, 341), (349, 332, 335), (350, 333, 344), (344, 334, 336), (335, 345, 349), (350, 345, 333), (346, 325, 347), (344, 336, 346), (347, 337, 351), (339, 351, 337), (351, 339, 348), (342, 352, 341), (342, 343, 353), (349, 343, 332), (341, 351, 348), (350, 344, 346), (349, 345, 353), (353, 345, 350), (346, 347, 354), (347, 351, 352), (342, 353, 352), (341, 352, 351), (349, 353, 343), (346, 354, 350), (354, 353, 350), (352, 354, 347), (354, 352, 353)])
me_k_wing_box_001.use_remesh_preserve_volume = False
me_k_wing_box_001.use_remesh_preserve_attributes = False
me_k_wing_box_001.use_mirror_vertex_groups = False
me_k_wing_box_001.update()

# ---- objects
ob_k_wing_box = bpy.data.objects.new('K-Wing-Box', me_k_wing_box)
ob_cube = bpy.data.objects.new('cube', me_k_wing_box_001)
ob_lamp = bpy.data.objects.new('Lamp', light_lamp)
ob_camera = bpy.data.objects.new('Camera', cam_camera)

# ---- transforms, parenting, visibility, modifiers, constraints
ob_k_wing_box.location = (0.0, 0.0, 0.0)
ob_k_wing_box.hide_viewport = True
ob_k_wing_box.lineart.crease_threshold = 0.0
ob_cube.location = (0.0, 0.0, 0.0)
ob_cube.lineart.crease_threshold = 0.0
ob_lamp.location = (4.076, 1.005, 5.904)
ob_lamp.rotation_euler = (0.6503, 0.05522, 1.866)
ob_lamp.lock_rotations_4d = False
ob_lamp.empty_display_type = 'ARROWS'
ob_lamp.color = (0.0, 0.0, 0.0, 0.0)
ob_lamp.lineart.crease_threshold = 0.0
ob_camera.location = (7.481, -6.508, 5.344)
ob_camera.rotation_euler = (1.109, 0.01082, 0.8149)
ob_camera.lock_rotations_4d = False
ob_camera.empty_display_type = 'ARROWS'
ob_camera.color = (0.0, 0.0, 0.0, 0.0)
ob_camera.display_type = 'WIRE'
ob_camera.lineart.crease_threshold = 0.0

# ---- collection membership
col_collection_1.objects.link(ob_k_wing_box)
col_collection_1.objects.link(ob_cube)
col_collection_1.objects.link(ob_lamp)
col_collection_1.objects.link(ob_camera)

# ---- scene / render settings (as saved in the file)
scene.camera = ob_camera
scene.frame_start = 1; scene.frame_end = 250; scene.frame_set(1)
scene.render.engine = 'BLENDER_EEVEE_NEXT'
scene.render.resolution_percentage = 50
scene.render.dither_intensity = 0.0
scene.cycles.use_denoising = False
scene.cycles.samples = 10
scene.cycles.sampling_pattern = 'TABULATED_SOBOL'
scene.cycles.light_sampling_threshold = 0.0
scene.cycles.use_adaptive_sampling = False
scene.cycles.use_light_tree = False
scene.cycles.blur_glossy = 0.0
scene.cycles.volume_bounces = 1
scene.cycles.pixel_filter_type = 'GAUSSIAN'
scene.cycles.sample_clamp_indirect = 0.0
scene.view_settings.view_transform = 'Standard'
bpy.context.view_layer.update()
